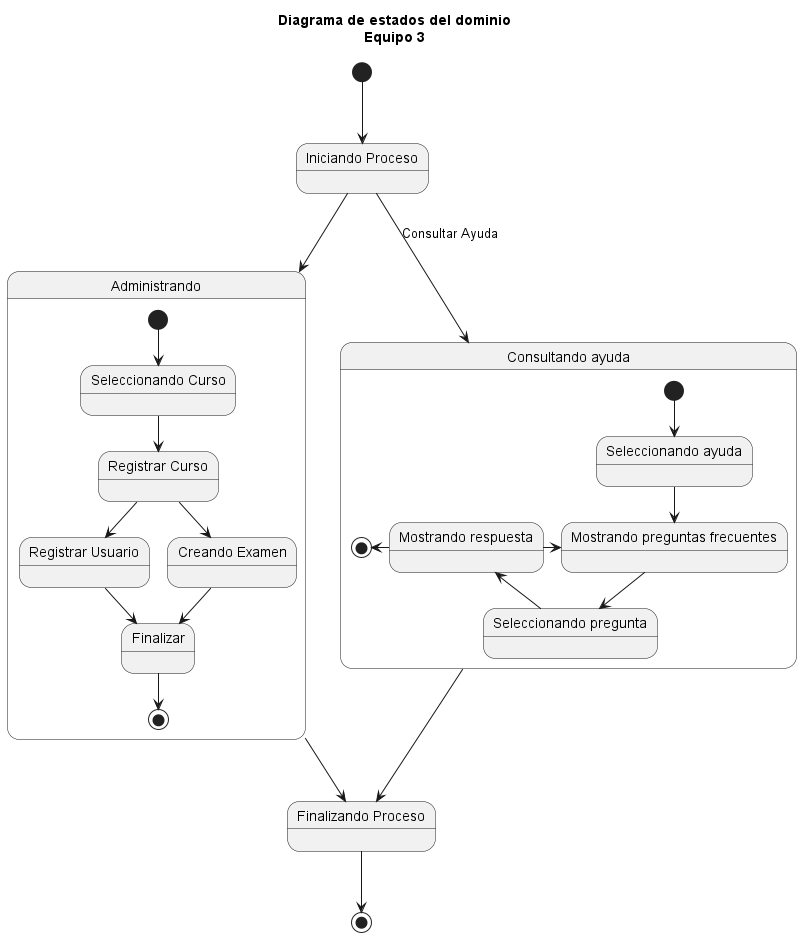

The diagram above was rendered by PlantUML. Its source (embedded in the PNG):
@startuml DiagramaDeEstadoAdmin

title "Diagrama de estados del dominio\nEquipo 3"

state "Iniciando Proceso" as IP

[*] --> IP

IP --> Administrando

state Administrando {

  state "Seleccionando Curso" as SC
  state "Registrar Curso" as RC
  state "Registrar Usuario" as AU
  state "Creando Examen" as CE
  [*] --> SC

  SC --> RC
  RC --> AU 
  RC --> CE
  AU --> Finalizar
  Finalizar --> [*]
  CE -->  Finalizar

}

state "Consultando ayuda" as CA {

  [*] --> SA
  state "Seleccionando ayuda" as SA
  state "Mostrando preguntas frecuentes" as MF
  state "Seleccionando pregunta" as SP
  state "Mostrando respuesta" as MR
  SA --> MF
  MF --> SP
  SP --> MR
  MR -right-> MF
  MR -left-> [*]
}



state "Finalizando Proceso" as FP
IP --> CA : Consultar Ayuda


CA -->FP
Administrando --> FP
FP --> [*]

@enduml